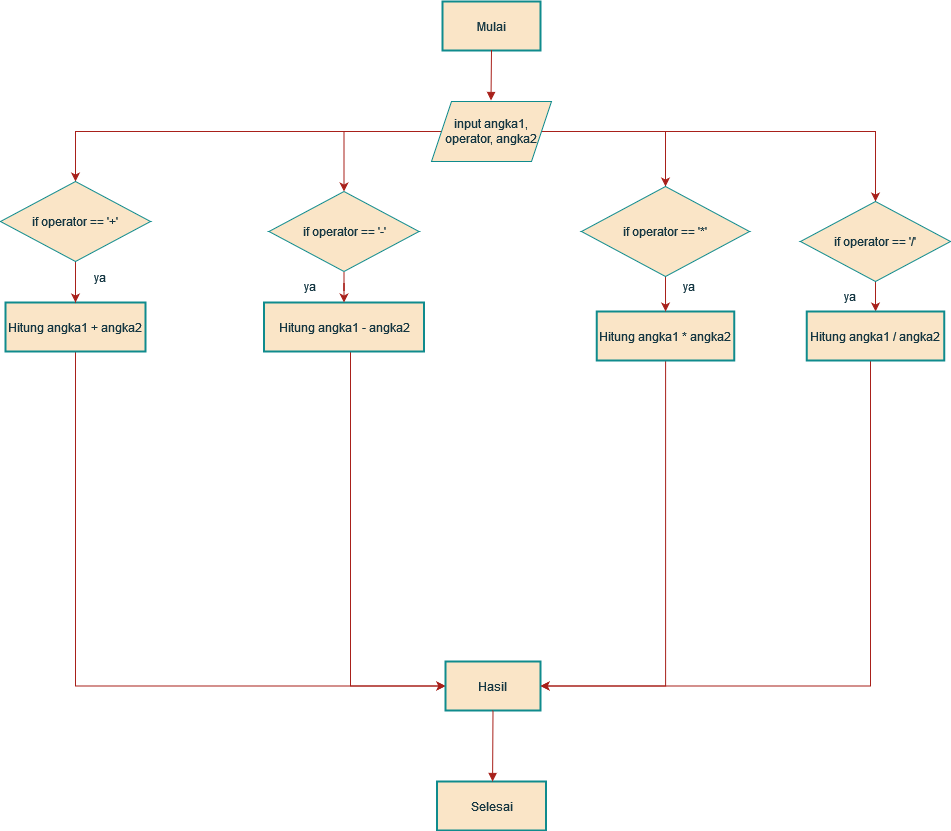

The diagram above was exported from draw.io. Its source (the exported page's mxGraphModel, read from the mxfile embedded in the PNG):
<mxGraphModel dx="1764" dy="920" grid="1" gridSize="10" guides="1" tooltips="1" connect="1" arrows="1" fold="1" page="1" pageScale="1" pageWidth="850" pageHeight="1100" background="#ffffff" math="0" shadow="0">
  <root>
    <mxCell id="0" />
    <mxCell id="1" parent="0" />
    <mxCell id="WeuItBLvSzxxDJP92O56-1" value="Mulai" style="whiteSpace=wrap;strokeWidth=2;labelBackgroundColor=none;fillColor=#FAE5C7;strokeColor=#0F8B8D;fontColor=#143642;" parent="1" vertex="1">
      <mxGeometry x="642" y="20" width="98" height="49" as="geometry" />
    </mxCell>
    <mxCell id="WeuItBLvSzxxDJP92O56-60" style="edgeStyle=orthogonalEdgeStyle;rounded=0;orthogonalLoop=1;jettySize=auto;html=1;entryX=0;entryY=0.5;entryDx=0;entryDy=0;labelBackgroundColor=none;strokeColor=#A8201A;fontColor=default;" parent="1" source="WeuItBLvSzxxDJP92O56-3" target="WeuItBLvSzxxDJP92O56-10" edge="1">
      <mxGeometry relative="1" as="geometry">
        <Array as="points">
          <mxPoint x="275" y="705" />
        </Array>
      </mxGeometry>
    </mxCell>
    <mxCell id="WeuItBLvSzxxDJP92O56-3" value="Hitung angka1 + angka2" style="whiteSpace=wrap;strokeWidth=2;labelBackgroundColor=none;fillColor=#FAE5C7;strokeColor=#0F8B8D;fontColor=#143642;" parent="1" vertex="1">
      <mxGeometry x="205" y="321" width="140" height="49" as="geometry" />
    </mxCell>
    <mxCell id="8_IERzYhrnHfKi-4Bs-B-6" style="edgeStyle=orthogonalEdgeStyle;rounded=0;orthogonalLoop=1;jettySize=auto;html=1;entryX=0;entryY=0.5;entryDx=0;entryDy=0;labelBackgroundColor=none;strokeColor=#A8201A;fontColor=default;" edge="1" parent="1" source="WeuItBLvSzxxDJP92O56-4" target="WeuItBLvSzxxDJP92O56-10">
      <mxGeometry relative="1" as="geometry">
        <Array as="points">
          <mxPoint x="550" y="704" />
        </Array>
      </mxGeometry>
    </mxCell>
    <mxCell id="WeuItBLvSzxxDJP92O56-4" value="Hitung angka1 - angka2" style="whiteSpace=wrap;strokeWidth=2;labelBackgroundColor=none;fillColor=#FAE5C7;strokeColor=#0F8B8D;fontColor=#143642;" parent="1" vertex="1">
      <mxGeometry x="463.5" y="321" width="160" height="49" as="geometry" />
    </mxCell>
    <mxCell id="WeuItBLvSzxxDJP92O56-59" style="edgeStyle=orthogonalEdgeStyle;rounded=0;orthogonalLoop=1;jettySize=auto;html=1;entryX=1;entryY=0.5;entryDx=0;entryDy=0;labelBackgroundColor=none;strokeColor=#A8201A;fontColor=default;" parent="1" source="WeuItBLvSzxxDJP92O56-5" target="WeuItBLvSzxxDJP92O56-10" edge="1">
      <mxGeometry relative="1" as="geometry">
        <Array as="points">
          <mxPoint x="865" y="705" />
        </Array>
      </mxGeometry>
    </mxCell>
    <mxCell id="WeuItBLvSzxxDJP92O56-5" value="Hitung angka1 * angka2" style="whiteSpace=wrap;strokeWidth=2;labelBackgroundColor=none;fillColor=#FAE5C7;strokeColor=#0F8B8D;fontColor=#143642;" parent="1" vertex="1">
      <mxGeometry x="796.25" y="330" width="137.5" height="49" as="geometry" />
    </mxCell>
    <mxCell id="WeuItBLvSzxxDJP92O56-10" value="Hasil" style="whiteSpace=wrap;strokeWidth=2;labelBackgroundColor=none;fillColor=#FAE5C7;strokeColor=#0F8B8D;fontColor=#143642;" parent="1" vertex="1">
      <mxGeometry x="645" y="680" width="95" height="49" as="geometry" />
    </mxCell>
    <mxCell id="WeuItBLvSzxxDJP92O56-11" value="Selesai" style="whiteSpace=wrap;strokeWidth=2;labelBackgroundColor=none;fillColor=#FAE5C7;strokeColor=#0F8B8D;fontColor=#143642;" parent="1" vertex="1">
      <mxGeometry x="636.5" y="800" width="109" height="49" as="geometry" />
    </mxCell>
    <mxCell id="WeuItBLvSzxxDJP92O56-12" value="" style="curved=1;startArrow=none;endArrow=block;exitX=0.5;exitY=0.99;entryX=0.5;entryY=0;rounded=0;labelBackgroundColor=none;strokeColor=#A8201A;fontColor=default;" parent="1" source="WeuItBLvSzxxDJP92O56-1" edge="1">
      <mxGeometry relative="1" as="geometry">
        <Array as="points" />
        <mxPoint x="690.5000000000002" y="119" as="targetPoint" />
      </mxGeometry>
    </mxCell>
    <mxCell id="WeuItBLvSzxxDJP92O56-26" value="" style="curved=1;startArrow=none;endArrow=block;exitX=0.5;exitY=0.99;entryX=0.51;entryY=-0.01;rounded=0;labelBackgroundColor=none;strokeColor=#A8201A;fontColor=default;" parent="1" source="WeuItBLvSzxxDJP92O56-10" target="WeuItBLvSzxxDJP92O56-11" edge="1">
      <mxGeometry relative="1" as="geometry">
        <Array as="points" />
      </mxGeometry>
    </mxCell>
    <mxCell id="WeuItBLvSzxxDJP92O56-33" style="edgeStyle=orthogonalEdgeStyle;rounded=0;orthogonalLoop=1;jettySize=auto;html=1;entryX=0.5;entryY=0;entryDx=0;entryDy=0;labelBackgroundColor=none;strokeColor=#A8201A;fontColor=default;" parent="1" source="WeuItBLvSzxxDJP92O56-27" target="WeuItBLvSzxxDJP92O56-31" edge="1">
      <mxGeometry relative="1" as="geometry" />
    </mxCell>
    <mxCell id="WeuItBLvSzxxDJP92O56-34" style="edgeStyle=orthogonalEdgeStyle;rounded=0;orthogonalLoop=1;jettySize=auto;html=1;entryX=0.5;entryY=0;entryDx=0;entryDy=0;labelBackgroundColor=none;strokeColor=#A8201A;fontColor=default;" parent="1" source="WeuItBLvSzxxDJP92O56-27" target="WeuItBLvSzxxDJP92O56-28" edge="1">
      <mxGeometry relative="1" as="geometry" />
    </mxCell>
    <mxCell id="WeuItBLvSzxxDJP92O56-37" style="edgeStyle=orthogonalEdgeStyle;rounded=0;orthogonalLoop=1;jettySize=auto;html=1;entryX=0.5;entryY=0;entryDx=0;entryDy=0;labelBackgroundColor=none;strokeColor=#A8201A;fontColor=default;" parent="1" source="WeuItBLvSzxxDJP92O56-27" target="WeuItBLvSzxxDJP92O56-29" edge="1">
      <mxGeometry relative="1" as="geometry" />
    </mxCell>
    <mxCell id="WeuItBLvSzxxDJP92O56-67" style="edgeStyle=orthogonalEdgeStyle;rounded=0;orthogonalLoop=1;jettySize=auto;html=1;entryX=0.5;entryY=0;entryDx=0;entryDy=0;labelBackgroundColor=none;strokeColor=#A8201A;fontColor=default;" parent="1" source="WeuItBLvSzxxDJP92O56-27" target="WeuItBLvSzxxDJP92O56-30" edge="1">
      <mxGeometry relative="1" as="geometry" />
    </mxCell>
    <mxCell id="WeuItBLvSzxxDJP92O56-27" value="input angka1, operator, angka2" style="shape=parallelogram;perimeter=parallelogramPerimeter;whiteSpace=wrap;html=1;fixedSize=1;labelBackgroundColor=none;fillColor=#FAE5C7;strokeColor=#0F8B8D;fontColor=#143642;" parent="1" vertex="1">
      <mxGeometry x="631" y="120" width="120" height="60" as="geometry" />
    </mxCell>
    <mxCell id="WeuItBLvSzxxDJP92O56-39" value="" style="edgeStyle=orthogonalEdgeStyle;rounded=0;orthogonalLoop=1;jettySize=auto;html=1;labelBackgroundColor=none;strokeColor=#A8201A;fontColor=default;" parent="1" source="WeuItBLvSzxxDJP92O56-28" target="WeuItBLvSzxxDJP92O56-4" edge="1">
      <mxGeometry relative="1" as="geometry" />
    </mxCell>
    <mxCell id="WeuItBLvSzxxDJP92O56-28" value="if operator == '-'" style="rhombus;whiteSpace=wrap;html=1;labelBackgroundColor=none;fillColor=#FAE5C7;strokeColor=#0F8B8D;fontColor=#143642;" parent="1" vertex="1">
      <mxGeometry x="468.5" y="210" width="150" height="80" as="geometry" />
    </mxCell>
    <mxCell id="WeuItBLvSzxxDJP92O56-41" value="" style="edgeStyle=orthogonalEdgeStyle;rounded=0;orthogonalLoop=1;jettySize=auto;html=1;labelBackgroundColor=none;strokeColor=#A8201A;fontColor=default;" parent="1" source="WeuItBLvSzxxDJP92O56-29" target="WeuItBLvSzxxDJP92O56-5" edge="1">
      <mxGeometry relative="1" as="geometry" />
    </mxCell>
    <mxCell id="WeuItBLvSzxxDJP92O56-29" value="if operator == '*'" style="rhombus;whiteSpace=wrap;html=1;labelBackgroundColor=none;fillColor=#FAE5C7;strokeColor=#0F8B8D;fontColor=#143642;" parent="1" vertex="1">
      <mxGeometry x="781" y="205" width="168" height="90" as="geometry" />
    </mxCell>
    <mxCell id="8_IERzYhrnHfKi-4Bs-B-4" value="" style="edgeStyle=orthogonalEdgeStyle;rounded=0;orthogonalLoop=1;jettySize=auto;html=1;labelBackgroundColor=none;strokeColor=#A8201A;fontColor=default;" edge="1" parent="1" source="WeuItBLvSzxxDJP92O56-30" target="8_IERzYhrnHfKi-4Bs-B-2">
      <mxGeometry relative="1" as="geometry" />
    </mxCell>
    <mxCell id="WeuItBLvSzxxDJP92O56-30" value="if operator == '/'" style="rhombus;whiteSpace=wrap;html=1;labelBackgroundColor=none;fillColor=#FAE5C7;strokeColor=#0F8B8D;fontColor=#143642;" parent="1" vertex="1">
      <mxGeometry x="1000" y="220" width="150" height="80" as="geometry" />
    </mxCell>
    <mxCell id="WeuItBLvSzxxDJP92O56-38" value="" style="edgeStyle=orthogonalEdgeStyle;rounded=0;orthogonalLoop=1;jettySize=auto;html=1;labelBackgroundColor=none;strokeColor=#A8201A;fontColor=default;" parent="1" source="WeuItBLvSzxxDJP92O56-31" target="WeuItBLvSzxxDJP92O56-3" edge="1">
      <mxGeometry relative="1" as="geometry" />
    </mxCell>
    <mxCell id="WeuItBLvSzxxDJP92O56-31" value="if operator == '+'" style="rhombus;whiteSpace=wrap;html=1;labelBackgroundColor=none;fillColor=#FAE5C7;strokeColor=#0F8B8D;fontColor=#143642;" parent="1" vertex="1">
      <mxGeometry x="200" y="200" width="150" height="80" as="geometry" />
    </mxCell>
    <mxCell id="WeuItBLvSzxxDJP92O56-47" value="ya" style="rounded=0;whiteSpace=wrap;html=1;strokeColor=none;fillColor=none;labelBackgroundColor=none;fontColor=#143642;" parent="1" vertex="1">
      <mxGeometry x="990" y="290" width="120" height="50" as="geometry" />
    </mxCell>
    <mxCell id="WeuItBLvSzxxDJP92O56-49" value="ya" style="rounded=0;whiteSpace=wrap;html=1;strokeColor=none;fillColor=none;labelBackgroundColor=none;fontColor=#143642;" parent="1" vertex="1">
      <mxGeometry x="240" y="271" width="120" height="50" as="geometry" />
    </mxCell>
    <mxCell id="WeuItBLvSzxxDJP92O56-50" value="ya" style="rounded=0;whiteSpace=wrap;html=1;strokeColor=none;fillColor=none;labelBackgroundColor=none;fontColor=#143642;" parent="1" vertex="1">
      <mxGeometry x="450" y="280" width="120" height="50" as="geometry" />
    </mxCell>
    <mxCell id="WeuItBLvSzxxDJP92O56-52" value="ya" style="rounded=0;whiteSpace=wrap;html=1;strokeColor=none;fillColor=none;labelBackgroundColor=none;fontColor=#143642;" parent="1" vertex="1">
      <mxGeometry x="829" y="280" width="120" height="50" as="geometry" />
    </mxCell>
    <mxCell id="8_IERzYhrnHfKi-4Bs-B-5" style="edgeStyle=orthogonalEdgeStyle;rounded=0;orthogonalLoop=1;jettySize=auto;html=1;entryX=1;entryY=0.5;entryDx=0;entryDy=0;labelBackgroundColor=none;strokeColor=#A8201A;fontColor=default;" edge="1" parent="1" source="8_IERzYhrnHfKi-4Bs-B-2" target="WeuItBLvSzxxDJP92O56-10">
      <mxGeometry relative="1" as="geometry">
        <Array as="points">
          <mxPoint x="1070" y="705" />
        </Array>
      </mxGeometry>
    </mxCell>
    <mxCell id="8_IERzYhrnHfKi-4Bs-B-2" value="Hitung angka1 / angka2" style="whiteSpace=wrap;strokeWidth=2;labelBackgroundColor=none;fillColor=#FAE5C7;strokeColor=#0F8B8D;fontColor=#143642;" vertex="1" parent="1">
      <mxGeometry x="1006.25" y="330" width="137.5" height="49" as="geometry" />
    </mxCell>
  </root>
</mxGraphModel>